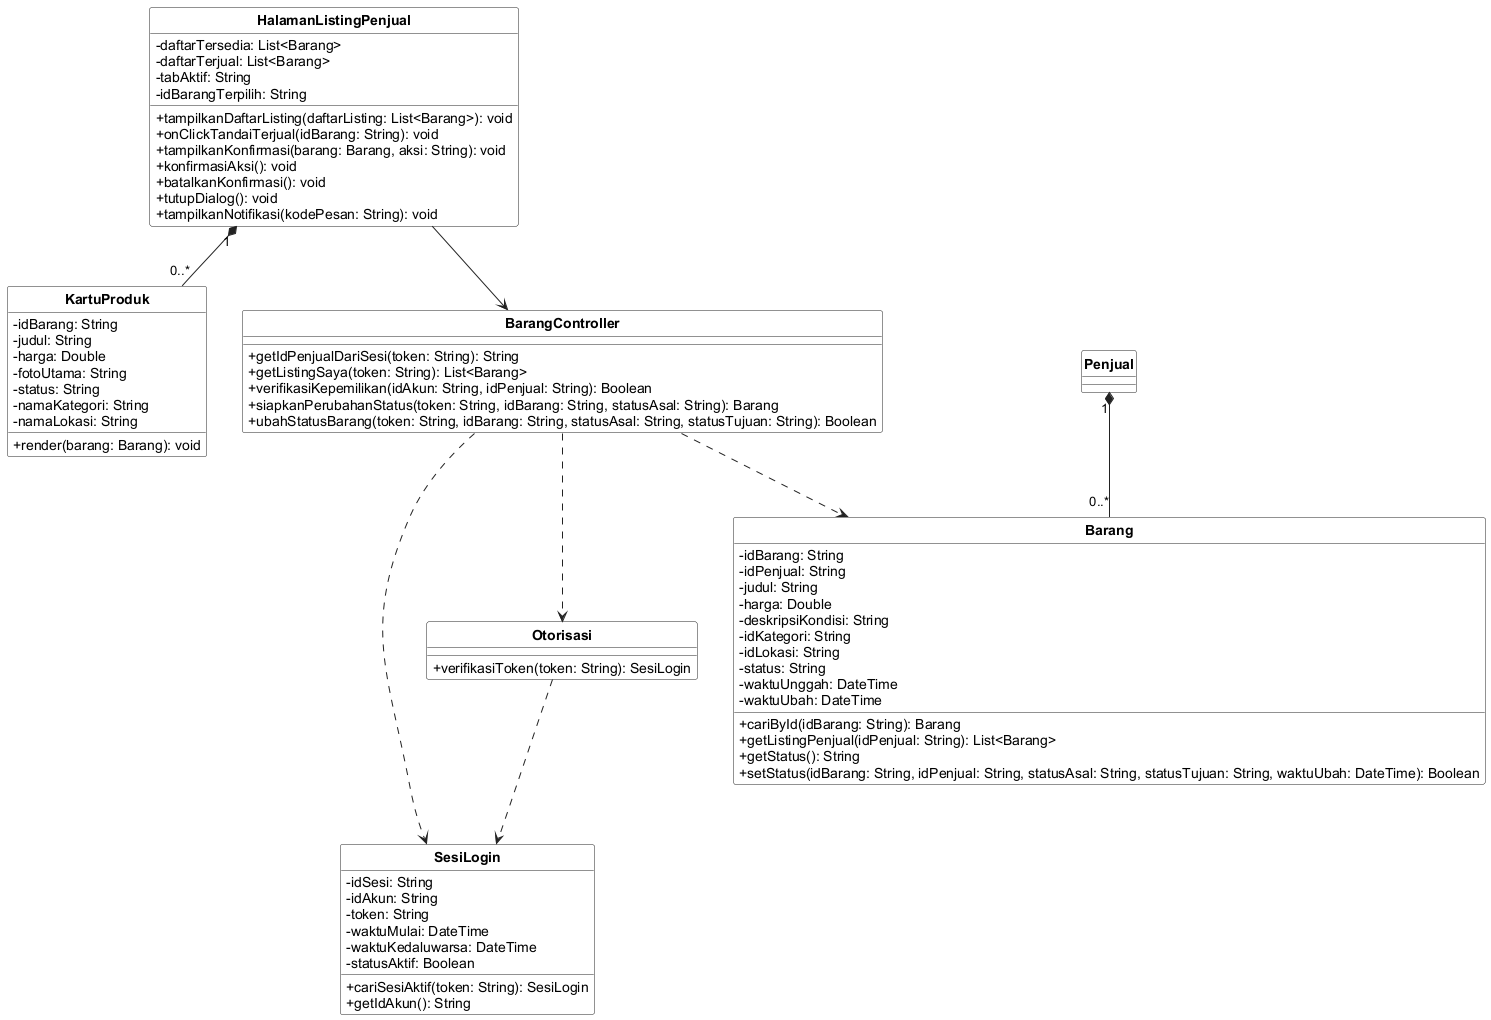

The diagram above was rendered by PlantUML. Its source (embedded in the PNG):
@startuml
skinparam shadowing false
skinparam classAttributeIconSize 0
skinparam classBackgroundColor #FFFFFF
skinparam classBorderColor #222222
skinparam arrowColor #222222
skinparam packageBorderColor #888888
skinparam defaultFontName Arial
skinparam classFontStyle bold
skinparam stereotypeFontSize 10
hide circle
hide stereotype


class "HalamanListingPenjual" as C03 {
  - daftarTersedia: List<Barang>
  - daftarTerjual: List<Barang>
  - tabAktif: String
  - idBarangTerpilih: String
  + tampilkanDaftarListing(daftarListing: List<Barang>): void
  + onClickTandaiTerjual(idBarang: String): void
  + tampilkanKonfirmasi(barang: Barang, aksi: String): void
  + konfirmasiAksi(): void
  + batalkanKonfirmasi(): void
  + tutupDialog(): void
  + tampilkanNotifikasi(kodePesan: String): void
}
class "KartuProduk" as C06 {
  - idBarang: String
  - judul: String
  - harga: Double
  - fotoUtama: String
  - status: String
  - namaKategori: String
  - namaLokasi: String
  + render(barang: Barang): void
}
class "BarangController" as C14 {
  + getIdPenjualDariSesi(token: String): String
  + getListingSaya(token: String): List<Barang>
  + verifikasiKepemilikan(idAkun: String, idPenjual: String): Boolean
  + siapkanPerubahanStatus(token: String, idBarang: String, statusAsal: String): Barang
  + ubahStatusBarang(token: String, idBarang: String, statusAsal: String, statusTujuan: String): Boolean
}
class "Penjual" as C25 {
}
class "SesiLogin" as C28 {
  - idSesi: String
  - idAkun: String
  - token: String
  - waktuMulai: DateTime
  - waktuKedaluwarsa: DateTime
  - statusAktif: Boolean
  + cariSesiAktif(token: String): SesiLogin
  + getIdAkun(): String
}
class "Barang" as C29 {
  - idBarang: String
  - idPenjual: String
  - judul: String
  - harga: Double
  - deskripsiKondisi: String
  - idKategori: String
  - idLokasi: String
  - status: String
  - waktuUnggah: DateTime
  - waktuUbah: DateTime
  + cariById(idBarang: String): Barang
  + getListingPenjual(idPenjual: String): List<Barang>
  + getStatus(): String
  + setStatus(idBarang: String, idPenjual: String, statusAsal: String, statusTujuan: String, waktuUbah: DateTime): Boolean
}
class "Otorisasi" as C41 {
  + verifikasiToken(token: String): SesiLogin
}
C03 --> C14
C03 "1" *-- "0..*" C06
C14 ..> C28
C14 ..> C29
C14 ..> C41
C41 ..> C28
C25 "1" *-- "0..*" C29
@enduml